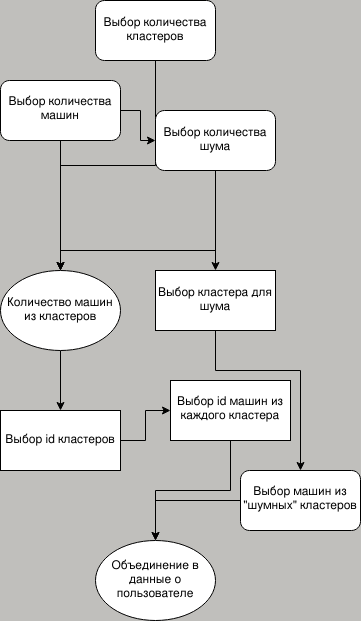

The diagram above was exported from draw.io. Its source (the exported page's mxGraphModel, read from the mxfile embedded in the PNG):
<mxGraphModel dx="873" dy="740" grid="1" gridSize="10" guides="1" tooltips="1" connect="1" arrows="1" fold="1" page="1" pageScale="1" pageWidth="850" pageHeight="1100" background="#c0bfbc" math="0" shadow="0">
  <root>
    <mxCell id="0" />
    <mxCell id="1" parent="0" />
    <mxCell id="ZX3u5z2pZRxx2_ZRzG3D-9" value="" style="edgeStyle=orthogonalEdgeStyle;rounded=0;orthogonalLoop=1;jettySize=auto;html=1;" edge="1" parent="1" source="ZX3u5z2pZRxx2_ZRzG3D-1" target="ZX3u5z2pZRxx2_ZRzG3D-8">
      <mxGeometry relative="1" as="geometry" />
    </mxCell>
    <mxCell id="ZX3u5z2pZRxx2_ZRzG3D-1" value="&lt;div&gt;Выбор количества кластеров&lt;/div&gt;" style="rounded=1;whiteSpace=wrap;html=1;" vertex="1" parent="1">
      <mxGeometry x="365" y="30" width="120" height="60" as="geometry" />
    </mxCell>
    <mxCell id="ZX3u5z2pZRxx2_ZRzG3D-6" value="" style="edgeStyle=orthogonalEdgeStyle;rounded=0;orthogonalLoop=1;jettySize=auto;html=1;" edge="1" parent="1" source="ZX3u5z2pZRxx2_ZRzG3D-2" target="ZX3u5z2pZRxx2_ZRzG3D-5">
      <mxGeometry relative="1" as="geometry" />
    </mxCell>
    <mxCell id="ZX3u5z2pZRxx2_ZRzG3D-10" style="edgeStyle=orthogonalEdgeStyle;rounded=0;orthogonalLoop=1;jettySize=auto;html=1;" edge="1" parent="1" source="ZX3u5z2pZRxx2_ZRzG3D-2" target="ZX3u5z2pZRxx2_ZRzG3D-8">
      <mxGeometry relative="1" as="geometry" />
    </mxCell>
    <mxCell id="ZX3u5z2pZRxx2_ZRzG3D-2" value="&lt;div&gt;Выбор количества машин&lt;/div&gt;&lt;div&gt;&lt;br&gt;&lt;/div&gt;" style="rounded=1;whiteSpace=wrap;html=1;align=center;verticalAlign=bottom;" vertex="1" parent="1">
      <mxGeometry x="270" y="110" width="120" height="60" as="geometry" />
    </mxCell>
    <mxCell id="ZX3u5z2pZRxx2_ZRzG3D-12" style="edgeStyle=orthogonalEdgeStyle;rounded=0;orthogonalLoop=1;jettySize=auto;html=1;entryX=0.5;entryY=0;entryDx=0;entryDy=0;" edge="1" parent="1" source="ZX3u5z2pZRxx2_ZRzG3D-5" target="ZX3u5z2pZRxx2_ZRzG3D-8">
      <mxGeometry relative="1" as="geometry">
        <Array as="points">
          <mxPoint x="485" y="280" />
          <mxPoint x="330" y="280" />
        </Array>
      </mxGeometry>
    </mxCell>
    <mxCell id="ZX3u5z2pZRxx2_ZRzG3D-19" style="edgeStyle=orthogonalEdgeStyle;rounded=0;orthogonalLoop=1;jettySize=auto;html=1;" edge="1" parent="1" source="ZX3u5z2pZRxx2_ZRzG3D-5" target="ZX3u5z2pZRxx2_ZRzG3D-20">
      <mxGeometry relative="1" as="geometry">
        <mxPoint x="540" y="330" as="targetPoint" />
      </mxGeometry>
    </mxCell>
    <mxCell id="ZX3u5z2pZRxx2_ZRzG3D-5" value="Выбор количества шума" style="rounded=1;whiteSpace=wrap;html=1;" vertex="1" parent="1">
      <mxGeometry x="425" y="140" width="120" height="60" as="geometry" />
    </mxCell>
    <mxCell id="ZX3u5z2pZRxx2_ZRzG3D-13" style="edgeStyle=orthogonalEdgeStyle;rounded=0;orthogonalLoop=1;jettySize=auto;html=1;" edge="1" parent="1" source="ZX3u5z2pZRxx2_ZRzG3D-8" target="ZX3u5z2pZRxx2_ZRzG3D-14">
      <mxGeometry relative="1" as="geometry">
        <mxPoint x="330" y="430" as="targetPoint" />
      </mxGeometry>
    </mxCell>
    <mxCell id="ZX3u5z2pZRxx2_ZRzG3D-8" value="Количество машин из кластеров" style="ellipse;whiteSpace=wrap;html=1;" vertex="1" parent="1">
      <mxGeometry x="270" y="300" width="120" height="80" as="geometry" />
    </mxCell>
    <mxCell id="ZX3u5z2pZRxx2_ZRzG3D-16" value="" style="edgeStyle=orthogonalEdgeStyle;rounded=0;orthogonalLoop=1;jettySize=auto;html=1;" edge="1" parent="1" source="ZX3u5z2pZRxx2_ZRzG3D-14" target="ZX3u5z2pZRxx2_ZRzG3D-15">
      <mxGeometry relative="1" as="geometry" />
    </mxCell>
    <mxCell id="ZX3u5z2pZRxx2_ZRzG3D-14" value="Выбор id кластеров" style="rounded=0;whiteSpace=wrap;html=1;" vertex="1" parent="1">
      <mxGeometry x="270" y="440" width="120" height="60" as="geometry" />
    </mxCell>
    <mxCell id="ZX3u5z2pZRxx2_ZRzG3D-29" style="edgeStyle=orthogonalEdgeStyle;rounded=0;orthogonalLoop=1;jettySize=auto;html=1;entryX=0.5;entryY=0;entryDx=0;entryDy=0;" edge="1" parent="1" source="ZX3u5z2pZRxx2_ZRzG3D-15" target="ZX3u5z2pZRxx2_ZRzG3D-26">
      <mxGeometry relative="1" as="geometry" />
    </mxCell>
    <mxCell id="ZX3u5z2pZRxx2_ZRzG3D-15" value="&lt;div&gt;Выбор id машин из каждого кластера&lt;/div&gt;&lt;div&gt;&lt;br&gt;&lt;/div&gt;" style="whiteSpace=wrap;html=1;rounded=0;verticalAlign=bottom;" vertex="1" parent="1">
      <mxGeometry x="440" y="410" width="120" height="60" as="geometry" />
    </mxCell>
    <mxCell id="ZX3u5z2pZRxx2_ZRzG3D-30" style="edgeStyle=orthogonalEdgeStyle;rounded=0;orthogonalLoop=1;jettySize=auto;html=1;" edge="1" parent="1" source="ZX3u5z2pZRxx2_ZRzG3D-20" target="ZX3u5z2pZRxx2_ZRzG3D-24">
      <mxGeometry relative="1" as="geometry">
        <Array as="points">
          <mxPoint x="485" y="400" />
          <mxPoint x="570" y="400" />
        </Array>
      </mxGeometry>
    </mxCell>
    <mxCell id="ZX3u5z2pZRxx2_ZRzG3D-20" value="Выбор кластера для шума" style="rounded=0;whiteSpace=wrap;html=1;" vertex="1" parent="1">
      <mxGeometry x="425" y="300" width="120" height="60" as="geometry" />
    </mxCell>
    <mxCell id="ZX3u5z2pZRxx2_ZRzG3D-28" style="edgeStyle=orthogonalEdgeStyle;rounded=0;orthogonalLoop=1;jettySize=auto;html=1;entryX=0.5;entryY=0;entryDx=0;entryDy=0;" edge="1" parent="1" source="ZX3u5z2pZRxx2_ZRzG3D-24" target="ZX3u5z2pZRxx2_ZRzG3D-26">
      <mxGeometry relative="1" as="geometry" />
    </mxCell>
    <mxCell id="ZX3u5z2pZRxx2_ZRzG3D-24" value="&lt;div&gt;Выбор машин из &quot;шумных&quot; кластеров&lt;/div&gt;&lt;div&gt;&lt;br&gt;&lt;/div&gt;" style="rounded=1;whiteSpace=wrap;html=1;verticalAlign=bottom;" vertex="1" parent="1">
      <mxGeometry x="510" y="500" width="120" height="60" as="geometry" />
    </mxCell>
    <mxCell id="ZX3u5z2pZRxx2_ZRzG3D-26" value="&lt;div&gt;Объединение в данные о пользователе&lt;/div&gt;" style="ellipse;whiteSpace=wrap;html=1;" vertex="1" parent="1">
      <mxGeometry x="365" y="570" width="120" height="80" as="geometry" />
    </mxCell>
  </root>
</mxGraphModel>